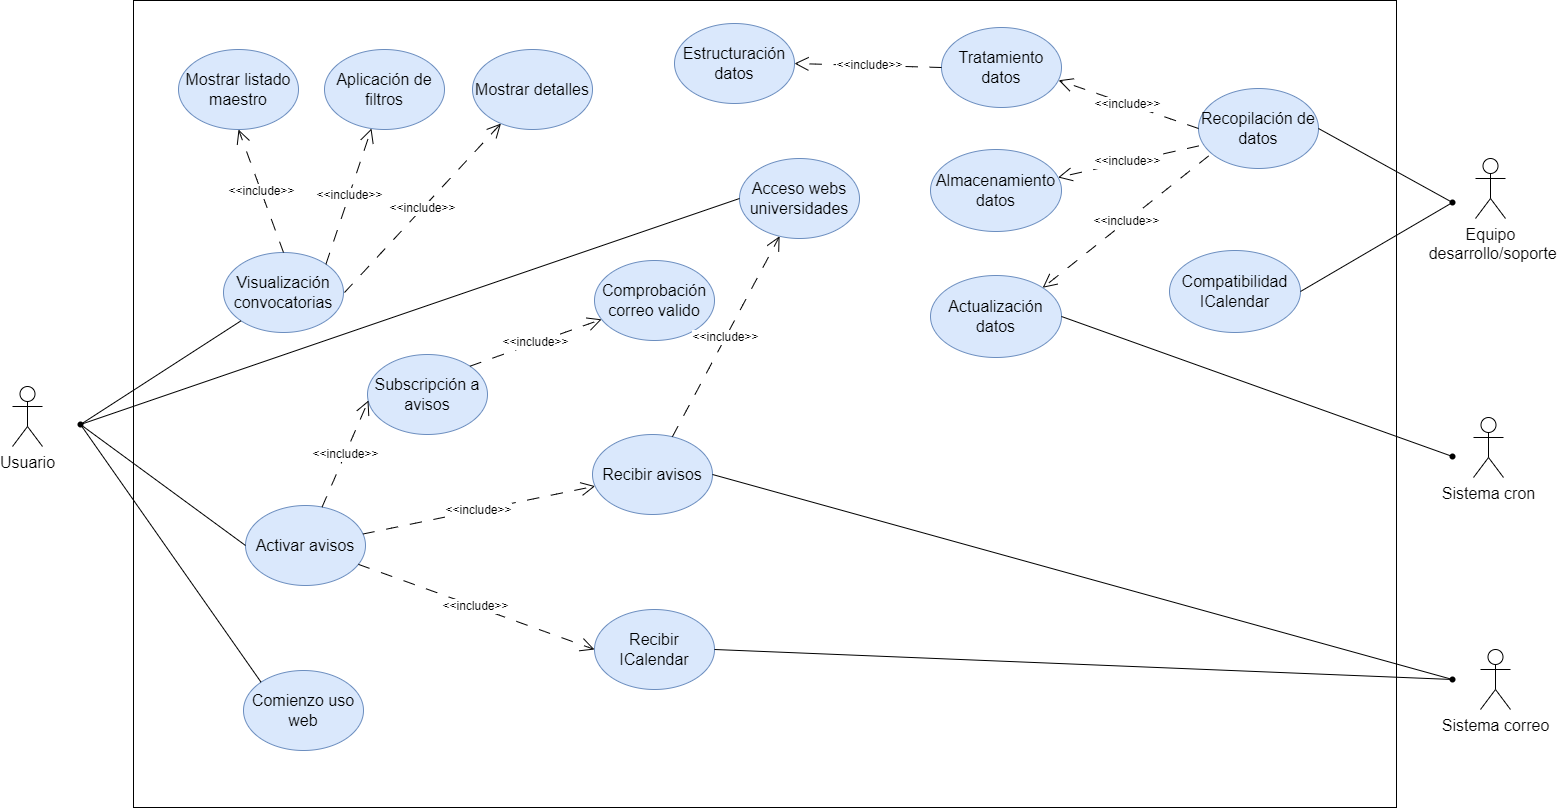

The diagram above was exported from draw.io. Its source (the exported page's mxGraphModel, read from the mxfile embedded in the PNG):
<mxGraphModel dx="3875" dy="1690" grid="0" gridSize="10" guides="1" tooltips="1" connect="1" arrows="1" fold="1" page="0" pageScale="1" pageWidth="827" pageHeight="1169" math="0" shadow="0">
  <root>
    <mxCell id="0" />
    <mxCell id="1" parent="0" />
    <mxCell id="OCmPJH4_RxvlAVlPHst1-1" value="Equipo&lt;br&gt;&amp;nbsp;desarrollo/soporte" style="shape=umlActor;verticalLabelPosition=bottom;verticalAlign=top;html=1;outlineConnect=0;fontSize=16;" vertex="1" parent="1">
      <mxGeometry x="129" y="-138" width="30" height="60" as="geometry" />
    </mxCell>
    <mxCell id="OCmPJH4_RxvlAVlPHst1-6" value="" style="rounded=0;whiteSpace=wrap;html=1;fontSize=16;" vertex="1" parent="1">
      <mxGeometry x="-1213" y="-296" width="1263" height="807" as="geometry" />
    </mxCell>
    <mxCell id="OCmPJH4_RxvlAVlPHst1-8" value="Visualización convocatorias" style="ellipse;whiteSpace=wrap;html=1;fontSize=16;fillColor=#dae8fc;strokeColor=#6c8ebf;" vertex="1" parent="1">
      <mxGeometry x="-1123" y="-44" width="120" height="80" as="geometry" />
    </mxCell>
    <mxCell id="OCmPJH4_RxvlAVlPHst1-9" value="Mostrar detalles" style="ellipse;whiteSpace=wrap;html=1;fontSize=16;fillColor=#dae8fc;strokeColor=#6c8ebf;" vertex="1" parent="1">
      <mxGeometry x="-874" y="-247" width="120" height="80" as="geometry" />
    </mxCell>
    <mxCell id="OCmPJH4_RxvlAVlPHst1-10" value="Aplicación de filtros" style="ellipse;whiteSpace=wrap;html=1;fontSize=16;fillColor=#dae8fc;strokeColor=#6c8ebf;" vertex="1" parent="1">
      <mxGeometry x="-1022" y="-247" width="120" height="80" as="geometry" />
    </mxCell>
    <mxCell id="OCmPJH4_RxvlAVlPHst1-11" value="Mostrar listado maestro" style="ellipse;whiteSpace=wrap;html=1;fontSize=16;fillColor=#dae8fc;strokeColor=#6c8ebf;" vertex="1" parent="1">
      <mxGeometry x="-1168" y="-247" width="120" height="80" as="geometry" />
    </mxCell>
    <mxCell id="OCmPJH4_RxvlAVlPHst1-12" value="Acceso webs universidades" style="ellipse;whiteSpace=wrap;html=1;fontSize=16;fillColor=#dae8fc;strokeColor=#6c8ebf;" vertex="1" parent="1">
      <mxGeometry x="-607" y="-138" width="120" height="80" as="geometry" />
    </mxCell>
    <mxCell id="OCmPJH4_RxvlAVlPHst1-13" value="Activar avisos" style="ellipse;whiteSpace=wrap;html=1;fontSize=16;fillColor=#dae8fc;strokeColor=#6c8ebf;" vertex="1" parent="1">
      <mxGeometry x="-1101" y="209" width="120" height="80" as="geometry" />
    </mxCell>
    <mxCell id="OCmPJH4_RxvlAVlPHst1-15" value="Recibir avisos" style="ellipse;whiteSpace=wrap;html=1;fontSize=16;fillColor=#dae8fc;strokeColor=#6c8ebf;" vertex="1" parent="1">
      <mxGeometry x="-754" y="138" width="120" height="80" as="geometry" />
    </mxCell>
    <mxCell id="OCmPJH4_RxvlAVlPHst1-16" value="Subscripción a avisos" style="ellipse;whiteSpace=wrap;html=1;fontSize=16;fillColor=#dae8fc;strokeColor=#6c8ebf;" vertex="1" parent="1">
      <mxGeometry x="-979" y="58" width="120" height="80" as="geometry" />
    </mxCell>
    <mxCell id="OCmPJH4_RxvlAVlPHst1-17" value="Comprobación correo valido" style="ellipse;whiteSpace=wrap;html=1;fontSize=16;fillColor=#dae8fc;strokeColor=#6c8ebf;" vertex="1" parent="1">
      <mxGeometry x="-752" y="-36" width="120" height="80" as="geometry" />
    </mxCell>
    <mxCell id="OCmPJH4_RxvlAVlPHst1-18" value="Recibir ICalendar" style="ellipse;whiteSpace=wrap;html=1;fontSize=16;fillColor=#dae8fc;strokeColor=#6c8ebf;" vertex="1" parent="1">
      <mxGeometry x="-752" y="313" width="120" height="80" as="geometry" />
    </mxCell>
    <mxCell id="OCmPJH4_RxvlAVlPHst1-19" value="Comienzo uso web" style="ellipse;whiteSpace=wrap;html=1;fontSize=16;fillColor=#dae8fc;strokeColor=#6c8ebf;" vertex="1" parent="1">
      <mxGeometry x="-1103" y="374" width="120" height="80" as="geometry" />
    </mxCell>
    <mxCell id="OCmPJH4_RxvlAVlPHst1-21" value="" style="endArrow=none;html=1;rounded=0;fontSize=12;startSize=8;endSize=8;entryX=0;entryY=1;entryDx=0;entryDy=0;exitX=0.4;exitY=0.675;exitDx=0;exitDy=0;exitPerimeter=0;" edge="1" parent="1" source="OCmPJH4_RxvlAVlPHst1-27" target="OCmPJH4_RxvlAVlPHst1-8">
      <mxGeometry width="50" height="50" relative="1" as="geometry">
        <mxPoint x="-1245" y="121" as="sourcePoint" />
        <mxPoint x="-1117" y="-4" as="targetPoint" />
        <Array as="points" />
      </mxGeometry>
    </mxCell>
    <mxCell id="OCmPJH4_RxvlAVlPHst1-22" value="" style="endArrow=none;html=1;rounded=0;fontSize=12;startSize=8;endSize=8;curved=1;entryX=0;entryY=0.5;entryDx=0;entryDy=0;" edge="1" parent="1" source="OCmPJH4_RxvlAVlPHst1-27" target="OCmPJH4_RxvlAVlPHst1-13">
      <mxGeometry width="50" height="50" relative="1" as="geometry">
        <mxPoint x="-1247" y="117" as="sourcePoint" />
        <mxPoint x="-1113" y="6" as="targetPoint" />
      </mxGeometry>
    </mxCell>
    <mxCell id="OCmPJH4_RxvlAVlPHst1-27" value="" style="shape=waypoint;sketch=0;fillStyle=solid;size=6;pointerEvents=1;points=[];fillColor=none;resizable=0;rotatable=0;perimeter=centerPerimeter;snapToPoint=1;fontSize=16;" vertex="1" parent="1">
      <mxGeometry x="-1276" y="118" width="20" height="20" as="geometry" />
    </mxCell>
    <mxCell id="OCmPJH4_RxvlAVlPHst1-28" value="" style="endArrow=none;html=1;rounded=0;fontSize=12;startSize=8;endSize=8;curved=1;entryX=0;entryY=0;entryDx=0;entryDy=0;exitX=0.368;exitY=0.473;exitDx=0;exitDy=0;exitPerimeter=0;" edge="1" parent="1" source="OCmPJH4_RxvlAVlPHst1-27" target="OCmPJH4_RxvlAVlPHst1-19">
      <mxGeometry width="50" height="50" relative="1" as="geometry">
        <mxPoint x="-1234" y="130" as="sourcePoint" />
        <mxPoint x="-1071" y="255" as="targetPoint" />
      </mxGeometry>
    </mxCell>
    <mxCell id="OCmPJH4_RxvlAVlPHst1-32" value="&amp;lt;&amp;lt;include&amp;gt;&amp;gt;" style="endArrow=open;endSize=12;dashed=1;html=1;rounded=0;dashPattern=12 12;strokeWidth=1;fontSize=12;curved=1;exitX=0.5;exitY=0;exitDx=0;exitDy=0;entryX=0.5;entryY=1;entryDx=0;entryDy=0;" edge="1" parent="1" source="OCmPJH4_RxvlAVlPHst1-8" target="OCmPJH4_RxvlAVlPHst1-11">
      <mxGeometry width="160" relative="1" as="geometry">
        <mxPoint x="-1092" y="-109" as="sourcePoint" />
        <mxPoint x="-932" y="-109" as="targetPoint" />
      </mxGeometry>
    </mxCell>
    <mxCell id="OCmPJH4_RxvlAVlPHst1-34" value="&amp;lt;&amp;lt;include&amp;gt;&amp;gt;" style="endArrow=open;endSize=12;dashed=1;html=1;rounded=0;dashPattern=12 12;strokeWidth=1;fontSize=12;exitX=1;exitY=0;exitDx=0;exitDy=0;" edge="1" parent="1" source="OCmPJH4_RxvlAVlPHst1-8" target="OCmPJH4_RxvlAVlPHst1-10">
      <mxGeometry width="160" relative="1" as="geometry">
        <mxPoint x="-1053" y="-34" as="sourcePoint" />
        <mxPoint x="-938.426406871205" y="-137.71572875253014" as="targetPoint" />
        <Array as="points" />
      </mxGeometry>
    </mxCell>
    <mxCell id="OCmPJH4_RxvlAVlPHst1-35" value="&amp;lt;&amp;lt;include&amp;gt;&amp;gt;" style="endArrow=open;endSize=12;dashed=1;html=1;rounded=0;dashPattern=12 12;strokeWidth=1;fontSize=12;curved=1;" edge="1" parent="1" target="OCmPJH4_RxvlAVlPHst1-9">
      <mxGeometry width="160" relative="1" as="geometry">
        <mxPoint x="-1002" y="-4" as="sourcePoint" />
        <mxPoint x="-928.3701209477526" y="-31.824930222450348" as="targetPoint" />
      </mxGeometry>
    </mxCell>
    <mxCell id="OCmPJH4_RxvlAVlPHst1-37" value="" style="endArrow=none;html=1;rounded=0;fontSize=12;startSize=8;endSize=8;entryX=0;entryY=0.5;entryDx=0;entryDy=0;exitX=0.724;exitY=0.634;exitDx=0;exitDy=0;exitPerimeter=0;" edge="1" parent="1" source="OCmPJH4_RxvlAVlPHst1-27" target="OCmPJH4_RxvlAVlPHst1-12">
      <mxGeometry width="50" height="50" relative="1" as="geometry">
        <mxPoint x="-1235" y="131" as="sourcePoint" />
        <mxPoint x="-1113.0000000000043" y="6" as="targetPoint" />
        <Array as="points" />
      </mxGeometry>
    </mxCell>
    <mxCell id="OCmPJH4_RxvlAVlPHst1-38" value="&amp;lt;&amp;lt;include&amp;gt;&amp;gt;" style="endArrow=open;endSize=12;dashed=1;html=1;rounded=0;dashPattern=12 12;strokeWidth=1;fontSize=12;curved=1;" edge="1" parent="1" source="OCmPJH4_RxvlAVlPHst1-15" target="OCmPJH4_RxvlAVlPHst1-12">
      <mxGeometry width="160" relative="1" as="geometry">
        <mxPoint x="-992" y="6" as="sourcePoint" />
        <mxPoint x="-926" y="34" as="targetPoint" />
      </mxGeometry>
    </mxCell>
    <mxCell id="OCmPJH4_RxvlAVlPHst1-39" value="&amp;lt;&amp;lt;include&amp;gt;&amp;gt;" style="endArrow=open;endSize=12;dashed=1;html=1;rounded=0;dashPattern=12 12;strokeWidth=1;fontSize=12;curved=1;entryX=0.008;entryY=0.575;entryDx=0;entryDy=0;entryPerimeter=0;" edge="1" parent="1" source="OCmPJH4_RxvlAVlPHst1-13" target="OCmPJH4_RxvlAVlPHst1-16">
      <mxGeometry width="160" relative="1" as="geometry">
        <mxPoint x="-613.3933710354904" y="254.7589753182806" as="sourcePoint" />
        <mxPoint x="-905" y="178" as="targetPoint" />
      </mxGeometry>
    </mxCell>
    <mxCell id="OCmPJH4_RxvlAVlPHst1-41" value="&amp;lt;&amp;lt;include&amp;gt;&amp;gt;" style="endArrow=open;endSize=12;dashed=1;html=1;rounded=0;dashPattern=12 12;strokeWidth=1;fontSize=12;curved=1;" edge="1" parent="1" source="OCmPJH4_RxvlAVlPHst1-13" target="OCmPJH4_RxvlAVlPHst1-15">
      <mxGeometry width="160" relative="1" as="geometry">
        <mxPoint x="-983.668517380619" y="234.41698189536032" as="sourcePoint" />
        <mxPoint x="-895" y="188" as="targetPoint" />
      </mxGeometry>
    </mxCell>
    <mxCell id="OCmPJH4_RxvlAVlPHst1-42" value="&amp;lt;&amp;lt;include&amp;gt;&amp;gt;" style="endArrow=open;endSize=12;dashed=1;html=1;rounded=0;dashPattern=12 12;strokeWidth=1;fontSize=12;curved=1;entryX=0;entryY=0.5;entryDx=0;entryDy=0;" edge="1" parent="1" source="OCmPJH4_RxvlAVlPHst1-13" target="OCmPJH4_RxvlAVlPHst1-18">
      <mxGeometry width="160" relative="1" as="geometry">
        <mxPoint x="-971.341450764819" y="263.26132494537023" as="sourcePoint" />
        <mxPoint x="-647.6585492351774" y="286.73867505463" as="targetPoint" />
      </mxGeometry>
    </mxCell>
    <mxCell id="OCmPJH4_RxvlAVlPHst1-44" value="&amp;lt;&amp;lt;include&amp;gt;&amp;gt;" style="endArrow=open;endSize=12;dashed=1;html=1;rounded=0;dashPattern=12 12;strokeWidth=1;fontSize=12;curved=1;exitX=1;exitY=0;exitDx=0;exitDy=0;" edge="1" parent="1" source="OCmPJH4_RxvlAVlPHst1-16" target="OCmPJH4_RxvlAVlPHst1-17">
      <mxGeometry width="160" relative="1" as="geometry">
        <mxPoint x="-788.9985173806191" y="161.41698189536032" as="sourcePoint" />
        <mxPoint x="-700.33" y="115" as="targetPoint" />
      </mxGeometry>
    </mxCell>
    <mxCell id="OCmPJH4_RxvlAVlPHst1-46" value="Usuario" style="shape=umlActor;verticalLabelPosition=bottom;verticalAlign=top;html=1;outlineConnect=0;fontSize=16;" vertex="1" parent="1">
      <mxGeometry x="-1334" y="90" width="30" height="60" as="geometry" />
    </mxCell>
    <mxCell id="OCmPJH4_RxvlAVlPHst1-51" value="" style="shape=waypoint;sketch=0;fillStyle=solid;size=6;pointerEvents=1;points=[];fillColor=none;resizable=0;rotatable=0;perimeter=centerPerimeter;snapToPoint=1;fontSize=16;" vertex="1" parent="1">
      <mxGeometry x="96" y="-104" width="20" height="20" as="geometry" />
    </mxCell>
    <mxCell id="OCmPJH4_RxvlAVlPHst1-53" value="Recopilación de datos" style="ellipse;whiteSpace=wrap;html=1;fontSize=16;fillColor=#dae8fc;strokeColor=#6c8ebf;" vertex="1" parent="1">
      <mxGeometry x="-148" y="-208" width="120" height="80" as="geometry" />
    </mxCell>
    <mxCell id="OCmPJH4_RxvlAVlPHst1-54" value="Tratamiento datos" style="ellipse;whiteSpace=wrap;html=1;fontSize=16;fillColor=#dae8fc;strokeColor=#6c8ebf;" vertex="1" parent="1">
      <mxGeometry x="-405" y="-269" width="120" height="80" as="geometry" />
    </mxCell>
    <mxCell id="OCmPJH4_RxvlAVlPHst1-55" value="Estructuración datos" style="ellipse;whiteSpace=wrap;html=1;fontSize=16;fillColor=#dae8fc;strokeColor=#6c8ebf;" vertex="1" parent="1">
      <mxGeometry x="-672" y="-273" width="120" height="80" as="geometry" />
    </mxCell>
    <mxCell id="OCmPJH4_RxvlAVlPHst1-58" value="Almacenamiento datos" style="ellipse;whiteSpace=wrap;html=1;fontSize=16;fillColor=#dae8fc;strokeColor=#6c8ebf;" vertex="1" parent="1">
      <mxGeometry x="-416" y="-147" width="131" height="82" as="geometry" />
    </mxCell>
    <mxCell id="OCmPJH4_RxvlAVlPHst1-59" value="Actualización datos" style="ellipse;whiteSpace=wrap;html=1;fontSize=16;fillColor=#dae8fc;strokeColor=#6c8ebf;" vertex="1" parent="1">
      <mxGeometry x="-416" y="-21" width="131" height="82" as="geometry" />
    </mxCell>
    <mxCell id="OCmPJH4_RxvlAVlPHst1-60" value="Compatibilidad ICalendar" style="ellipse;whiteSpace=wrap;html=1;fontSize=16;fillColor=#dae8fc;strokeColor=#6c8ebf;" vertex="1" parent="1">
      <mxGeometry x="-177" y="-46" width="131" height="82" as="geometry" />
    </mxCell>
    <mxCell id="OCmPJH4_RxvlAVlPHst1-63" value="" style="endArrow=none;html=1;rounded=0;fontSize=12;startSize=8;endSize=8;entryX=0.071;entryY=0.3;entryDx=0;entryDy=0;exitX=1;exitY=0.5;exitDx=0;exitDy=0;entryPerimeter=0;" edge="1" parent="1" source="OCmPJH4_RxvlAVlPHst1-53" target="OCmPJH4_RxvlAVlPHst1-51">
      <mxGeometry width="50" height="50" relative="1" as="geometry">
        <mxPoint x="-674" y="60" as="sourcePoint" />
        <mxPoint x="-90" y="-115.99999999999977" as="targetPoint" />
        <Array as="points" />
      </mxGeometry>
    </mxCell>
    <mxCell id="OCmPJH4_RxvlAVlPHst1-64" value="" style="endArrow=none;html=1;rounded=0;fontSize=12;startSize=8;endSize=8;entryX=0.5;entryY=0.85;entryDx=0;entryDy=0;exitX=1;exitY=0.5;exitDx=0;exitDy=0;entryPerimeter=0;" edge="1" parent="1" source="OCmPJH4_RxvlAVlPHst1-60" target="OCmPJH4_RxvlAVlPHst1-51">
      <mxGeometry width="50" height="50" relative="1" as="geometry">
        <mxPoint x="-140" y="-119" as="sourcePoint" />
        <mxPoint x="138.99999999999955" y="-86" as="targetPoint" />
        <Array as="points" />
      </mxGeometry>
    </mxCell>
    <mxCell id="OCmPJH4_RxvlAVlPHst1-65" value="&amp;lt;&amp;lt;include&amp;gt;&amp;gt;" style="endArrow=open;endSize=12;dashed=1;html=1;rounded=0;dashPattern=12 12;strokeWidth=1;fontSize=12;curved=1;exitX=0;exitY=0.5;exitDx=0;exitDy=0;entryX=0.976;entryY=0.66;entryDx=0;entryDy=0;entryPerimeter=0;" edge="1" parent="1" source="OCmPJH4_RxvlAVlPHst1-53" target="OCmPJH4_RxvlAVlPHst1-54">
      <mxGeometry width="160" relative="1" as="geometry">
        <mxPoint x="-469.94346899768107" y="226.62802609348705" as="sourcePoint" />
        <mxPoint x="-573.1330086973871" y="-7.613054276812136" as="targetPoint" />
      </mxGeometry>
    </mxCell>
    <mxCell id="OCmPJH4_RxvlAVlPHst1-66" value="&amp;lt;&amp;lt;include&amp;gt;&amp;gt;" style="endArrow=open;endSize=12;dashed=1;html=1;rounded=0;dashPattern=12 12;strokeWidth=1;fontSize=12;curved=1;exitX=0;exitY=0.5;exitDx=0;exitDy=0;entryX=1;entryY=0.5;entryDx=0;entryDy=0;" edge="1" parent="1" source="OCmPJH4_RxvlAVlPHst1-54" target="OCmPJH4_RxvlAVlPHst1-55">
      <mxGeometry width="160" relative="1" as="geometry">
        <mxPoint x="-138.00000000000864" y="-158" as="sourcePoint" />
        <mxPoint x="-289.8800000000001" y="-163.20000000000005" as="targetPoint" />
      </mxGeometry>
    </mxCell>
    <mxCell id="OCmPJH4_RxvlAVlPHst1-67" value="&amp;lt;&amp;lt;include&amp;gt;&amp;gt;" style="endArrow=open;endSize=12;dashed=1;html=1;rounded=0;dashPattern=12 12;strokeWidth=1;fontSize=12;curved=1;exitX=0.001;exitY=0.718;exitDx=0;exitDy=0;exitPerimeter=0;" edge="1" parent="1" source="OCmPJH4_RxvlAVlPHst1-53" target="OCmPJH4_RxvlAVlPHst1-58">
      <mxGeometry width="160" relative="1" as="geometry">
        <mxPoint x="-138.00000000000864" y="-158" as="sourcePoint" />
        <mxPoint x="-289.8800000000001" y="-163.20000000000005" as="targetPoint" />
      </mxGeometry>
    </mxCell>
    <mxCell id="OCmPJH4_RxvlAVlPHst1-68" value="Sistema cron" style="shape=umlActor;verticalLabelPosition=bottom;verticalAlign=top;html=1;outlineConnect=0;fontSize=16;" vertex="1" parent="1">
      <mxGeometry x="127" y="121" width="30" height="60" as="geometry" />
    </mxCell>
    <mxCell id="OCmPJH4_RxvlAVlPHst1-69" value="" style="shape=waypoint;sketch=0;fillStyle=solid;size=6;pointerEvents=1;points=[];fillColor=none;resizable=0;rotatable=0;perimeter=centerPerimeter;snapToPoint=1;fontSize=16;" vertex="1" parent="1">
      <mxGeometry x="96" y="150" width="20" height="20" as="geometry" />
    </mxCell>
    <mxCell id="OCmPJH4_RxvlAVlPHst1-70" value="" style="endArrow=none;html=1;rounded=0;fontSize=12;startSize=8;endSize=8;entryX=0.397;entryY=0.206;entryDx=0;entryDy=0;exitX=1;exitY=0.5;exitDx=0;exitDy=0;entryPerimeter=0;" edge="1" parent="1" source="OCmPJH4_RxvlAVlPHst1-59" target="OCmPJH4_RxvlAVlPHst1-69">
      <mxGeometry width="50" height="50" relative="1" as="geometry">
        <mxPoint x="-134.49999999999727" y="39.99999999999977" as="sourcePoint" />
        <mxPoint x="138.99999999999955" y="-86" as="targetPoint" />
        <Array as="points" />
      </mxGeometry>
    </mxCell>
    <mxCell id="OCmPJH4_RxvlAVlPHst1-71" value="Sistema correo" style="shape=umlActor;verticalLabelPosition=bottom;verticalAlign=top;html=1;outlineConnect=0;fontSize=16;" vertex="1" parent="1">
      <mxGeometry x="134" y="353" width="30" height="60" as="geometry" />
    </mxCell>
    <mxCell id="OCmPJH4_RxvlAVlPHst1-73" value="" style="shape=waypoint;sketch=0;fillStyle=solid;size=6;pointerEvents=1;points=[];fillColor=none;resizable=0;rotatable=0;perimeter=centerPerimeter;snapToPoint=1;fontSize=16;" vertex="1" parent="1">
      <mxGeometry x="96" y="373" width="20" height="20" as="geometry" />
    </mxCell>
    <mxCell id="OCmPJH4_RxvlAVlPHst1-74" value="" style="endArrow=none;html=1;rounded=0;fontSize=12;startSize=8;endSize=8;exitX=1;exitY=0.5;exitDx=0;exitDy=0;" edge="1" parent="1" source="OCmPJH4_RxvlAVlPHst1-15" target="OCmPJH4_RxvlAVlPHst1-73">
      <mxGeometry width="50" height="50" relative="1" as="geometry">
        <mxPoint x="-211.00000000000455" y="174.99999999999977" as="sourcePoint" />
        <mxPoint x="116" y="170" as="targetPoint" />
        <Array as="points" />
      </mxGeometry>
    </mxCell>
    <mxCell id="OCmPJH4_RxvlAVlPHst1-75" value="" style="endArrow=none;html=1;rounded=0;fontSize=12;startSize=8;endSize=8;exitX=1;exitY=0.5;exitDx=0;exitDy=0;entryX=0.571;entryY=0.706;entryDx=0;entryDy=0;entryPerimeter=0;" edge="1" parent="1" source="OCmPJH4_RxvlAVlPHst1-18" target="OCmPJH4_RxvlAVlPHst1-73">
      <mxGeometry width="50" height="50" relative="1" as="geometry">
        <mxPoint x="-392.99999999999136" y="265" as="sourcePoint" />
        <mxPoint x="128.99999999999955" y="500" as="targetPoint" />
        <Array as="points" />
      </mxGeometry>
    </mxCell>
    <mxCell id="OCmPJH4_RxvlAVlPHst1-78" value="&amp;lt;&amp;lt;include&amp;gt;&amp;gt;" style="endArrow=open;endSize=12;dashed=1;html=1;rounded=0;dashPattern=12 12;strokeWidth=1;fontSize=12;curved=1;exitX=0.001;exitY=0.718;exitDx=0;exitDy=0;exitPerimeter=0;entryX=1;entryY=0;entryDx=0;entryDy=0;" edge="1" parent="1" target="OCmPJH4_RxvlAVlPHst1-59">
      <mxGeometry width="160" relative="1" as="geometry">
        <mxPoint x="-137.87999999999965" y="-140.55999999999995" as="sourcePoint" />
        <mxPoint x="-356.3659322178055" y="-81.2524507519447" as="targetPoint" />
      </mxGeometry>
    </mxCell>
  </root>
</mxGraphModel>